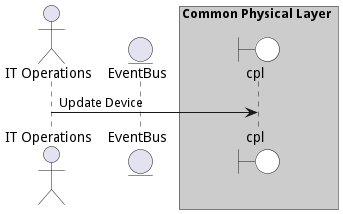

The diagram above was rendered by PlantUML. Its source (embedded in the PNG):
@startuml

actor "IT Operations"


entity EventBus

box Common Physical Layer #cccccc
    boundary cpl #white
end box



"IT Operations" -> cpl: Update Device



@enduml